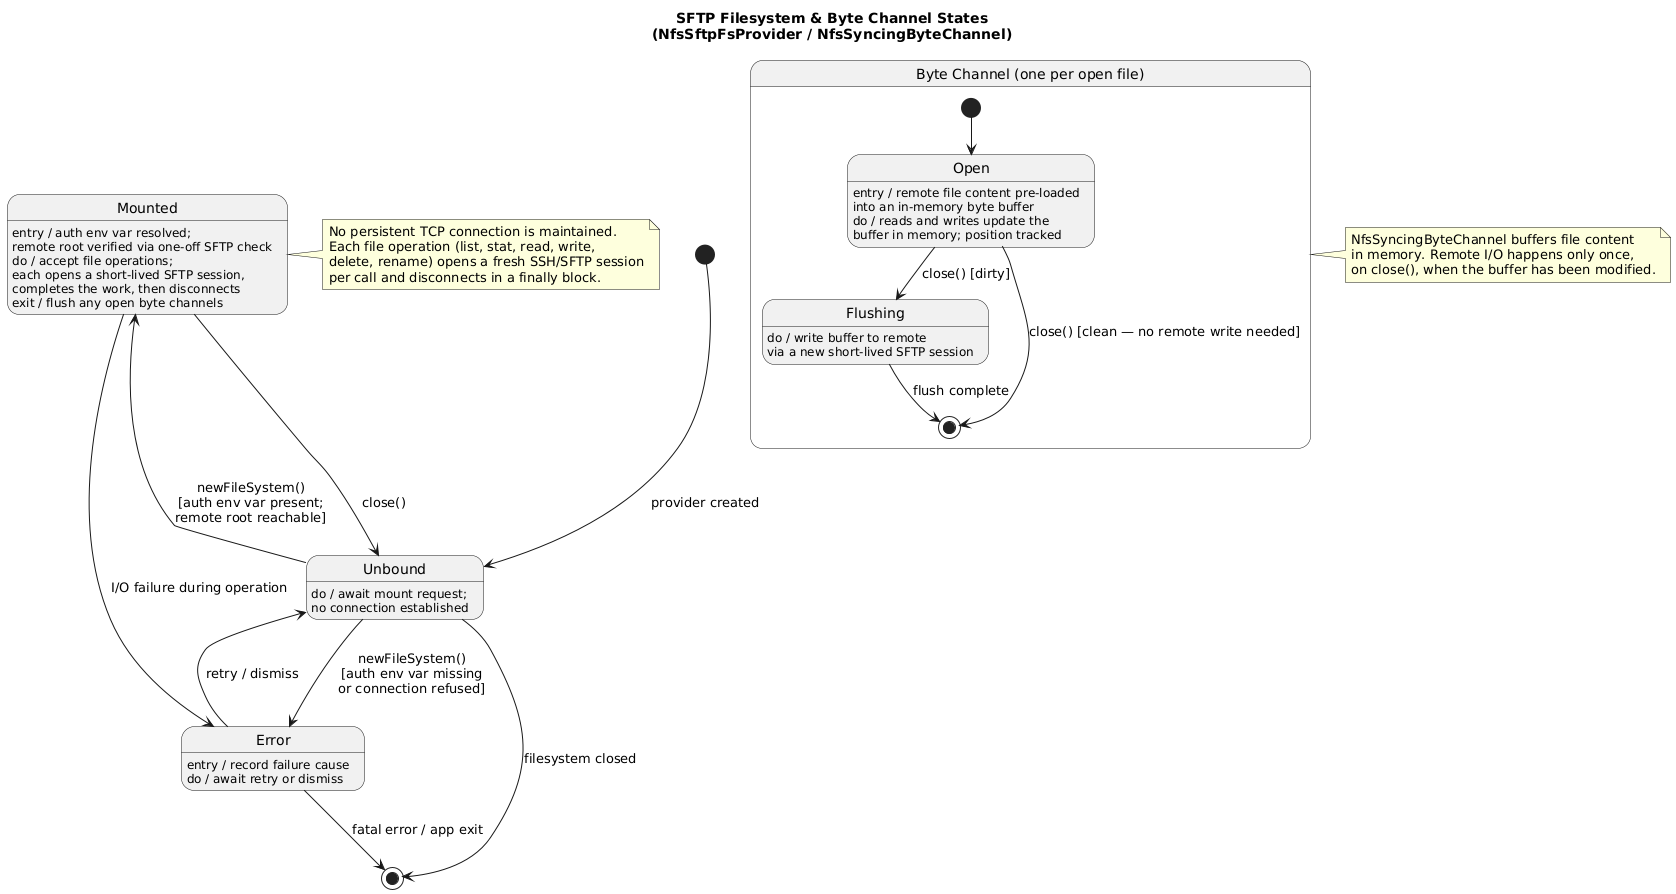

The diagram above was rendered by PlantUML. Its source (embedded in the PNG):
@startuml
title SFTP Filesystem & Byte Channel States\n(NfsSftpFsProvider / NfsSyncingByteChannel)

[*] --> Unbound : provider created

state Unbound {
  Unbound : do / await mount request;\nno connection established
}

state Mounted {
  Mounted : entry / auth env var resolved;\nremote root verified via one-off SFTP check
  Mounted : do / accept file operations;\neach opens a short-lived SFTP session,\ncompletes the work, then disconnects
  Mounted : exit / flush any open byte channels
}

state Error {
  Error : entry / record failure cause
  Error : do / await retry or dismiss
}

Unbound --> Mounted : newFileSystem()\n[auth env var present;\nremote root reachable]
Unbound --> Error   : newFileSystem()\n[auth env var missing\nor connection refused]
Mounted --> Unbound : close()
Mounted --> Error   : I/O failure during operation
Error   --> Unbound : retry / dismiss
Error   --> [*]     : fatal error / app exit
Unbound --> [*]     : filesystem closed

note right of Mounted
  No persistent TCP connection is maintained.
  Each file operation (list, stat, read, write,
  delete, rename) opens a fresh SSH/SFTP session
  per call and disconnects in a finally block.
end note

state "Byte Channel (one per open file)" as BC {
  [*] --> Open
  Open : entry / remote file content pre-loaded\ninto an in-memory byte buffer
  Open : do / reads and writes update the\nbuffer in memory; position tracked
  Open --> Flushing : close() [dirty]
  Open --> [*]      : close() [clean — no remote write needed]
  Flushing : do / write buffer to remote\nvia a new short-lived SFTP session
  Flushing --> [*]  : flush complete
}

note right of BC
  NfsSyncingByteChannel buffers file content
  in memory. Remote I/O happens only once,
  on close(), when the buffer has been modified.
end note
@enduml